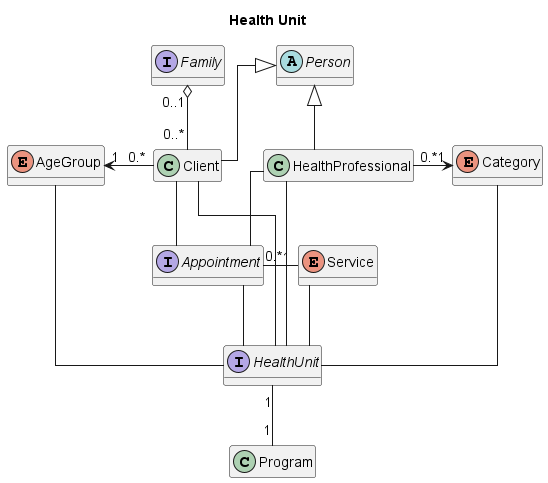

The diagram above was rendered by PlantUML. Its source (embedded in the PNG):
@startuml
title Health Unit

skinparam linetype ortho
skinparam backgroundcolor transparent
hide methods
hide stereotypes
hide class fields
hide interface methods


AgeGroup "1" <- "     0.*" Client
HealthProfessional "0.*" -> "   1" Category
Family "0..1" o--"0..*" Client
HealthProfessional -- Appointment
Client -- Appointment
Appointment "0.*  " - " 1" Service
Appointment -- HealthUnit
Client --- HealthUnit
HealthProfessional --- HealthUnit
HealthUnit "1"--"1" Program
AgeGroup --- HealthUnit
Category --- HealthUnit
Service -- HealthUnit


abstract class Person

enum AgeGroup

class Client extends Person

class HealthProfessional extends Person

enum Category

interface Family

interface Appointment

enum Service

interface HealthUnit

class Program






@enduml